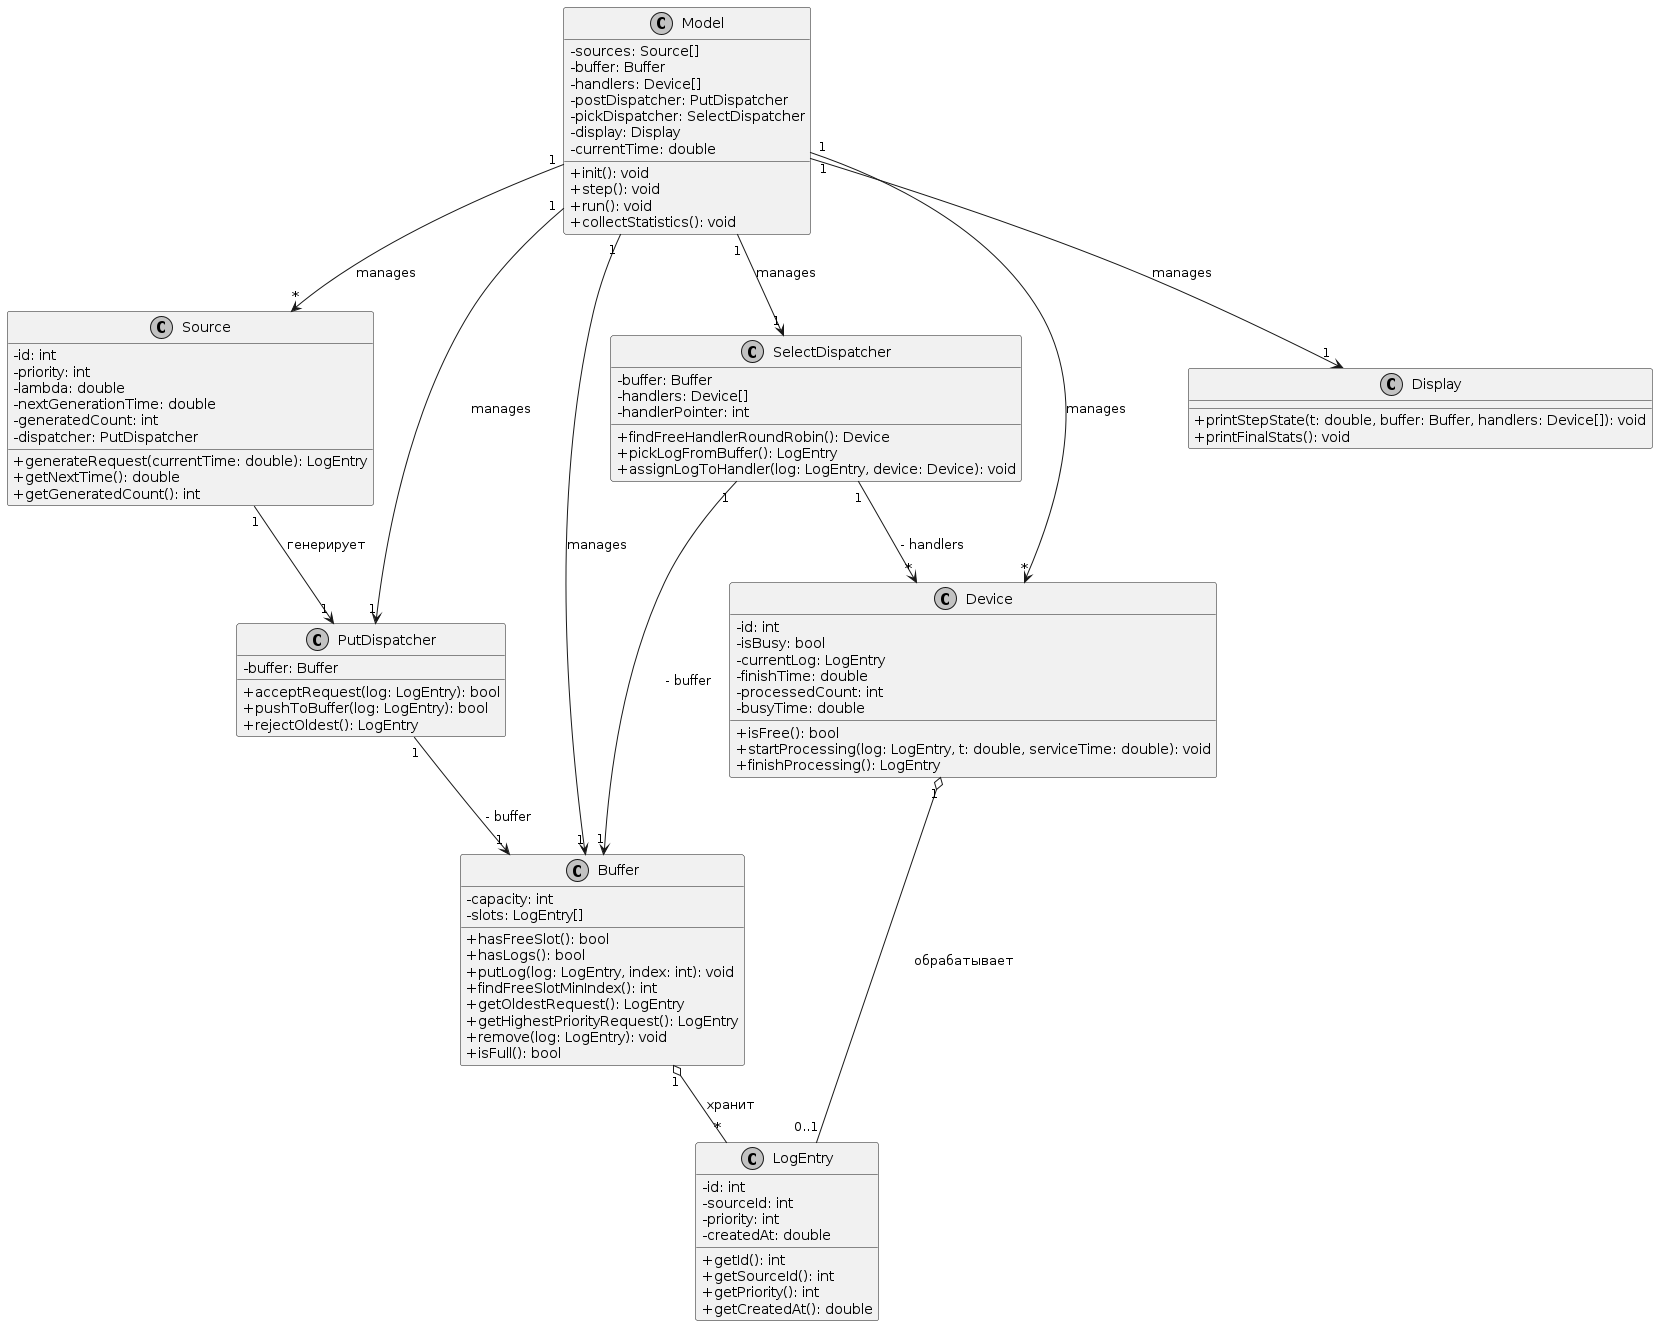

The diagram above was rendered by PlantUML. Its source (embedded in the PNG):
@startuml
skinparam classAttributeIconSize 0
skinparam monochrome true
skinparam shadowing false

class Model {
  - sources: Source[]
  - buffer: Buffer
  - handlers: Device[]
  - postDispatcher: PutDispatcher
  - pickDispatcher: SelectDispatcher
  - display: Display
  - currentTime: double
  + init(): void
  + step(): void
  + run(): void
  + collectStatistics(): void
}

class Source {
  - id: int
  - priority: int
  - lambda: double
  - nextGenerationTime: double
  - generatedCount: int
  - dispatcher: PutDispatcher
  + generateRequest(currentTime: double): LogEntry
  + getNextTime(): double
  + getGeneratedCount(): int
}

class PutDispatcher {
  - buffer: Buffer
  + acceptRequest(log: LogEntry): bool
  + pushToBuffer(log: LogEntry): bool
  + rejectOldest(): LogEntry
}

class Buffer {
  - capacity: int
  - slots: LogEntry[]
  + hasFreeSlot(): bool
  + hasLogs(): bool
  + putLog(log: LogEntry, index: int): void
  + findFreeSlotMinIndex(): int
  + getOldestRequest(): LogEntry
  + getHighestPriorityRequest(): LogEntry
  + remove(log: LogEntry): void
  + isFull(): bool
}

class SelectDispatcher {
  - buffer: Buffer
  - handlers: Device[]
  - handlerPointer: int
  + findFreeHandlerRoundRobin(): Device
  + pickLogFromBuffer(): LogEntry
  + assignLogToHandler(log: LogEntry, device: Device): void
}

class Device {
  - id: int
  - isBusy: bool
  - currentLog: LogEntry
  - finishTime: double
  - processedCount: int
  - busyTime: double
  + isFree(): bool
  + startProcessing(log: LogEntry, t: double, serviceTime: double): void
  + finishProcessing(): LogEntry
}

class LogEntry {
  - id: int
  - sourceId: int
  - priority: int
  - createdAt: double
  + getId(): int
  + getSourceId(): int
  + getPriority(): int
  + getCreatedAt(): double
}

class Display {
  + printStepState(t: double, buffer: Buffer, handlers: Device[]): void
  + printFinalStats(): void
}

Model "1" --> "*" Source : manages
Model "1" --> "1" Buffer : manages
Model "1" --> "*" Device : manages
Model "1" --> "1" PutDispatcher : manages
Model "1" --> "1" SelectDispatcher : manages
Model "1" --> "1" Display : manages

PutDispatcher "1" --> "1" Buffer : - buffer
SelectDispatcher "1" --> "1" Buffer : - buffer
SelectDispatcher "1" --> "*" Device : - handlers
Source "1" --> "1" PutDispatcher : генерирует
Buffer "1" o-- "*" LogEntry : хранит
Device "1" o-- "0..1" LogEntry : обрабатывает
@enduml